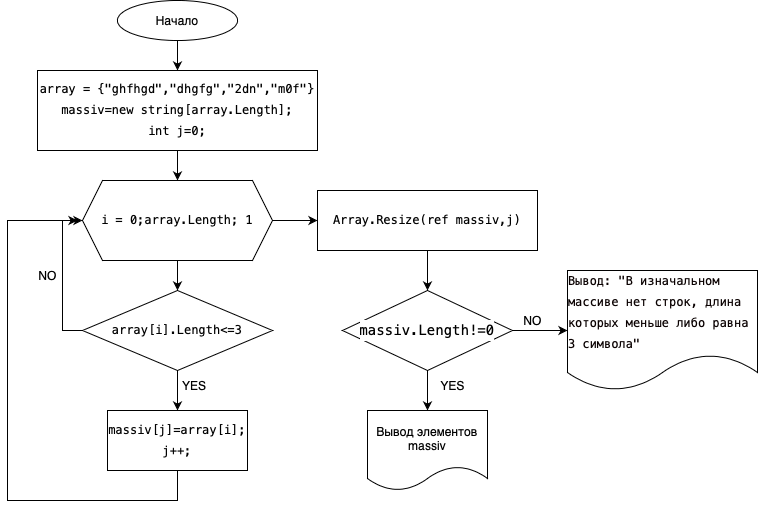

The diagram above was exported from draw.io. Its source (the exported page's mxGraphModel, read from the mxfile embedded in the PNG):
<mxGraphModel dx="770" dy="543" grid="1" gridSize="10" guides="1" tooltips="1" connect="1" arrows="1" fold="1" page="1" pageScale="1" pageWidth="827" pageHeight="1169" math="0" shadow="0">
  <root>
    <mxCell id="0" />
    <mxCell id="1" parent="0" />
    <mxCell id="Q6xiu20IYEfHs_e1NsWM-3" value="" style="edgeStyle=orthogonalEdgeStyle;rounded=0;orthogonalLoop=1;jettySize=auto;html=1;" edge="1" parent="1" source="Q6xiu20IYEfHs_e1NsWM-1" target="Q6xiu20IYEfHs_e1NsWM-2">
      <mxGeometry relative="1" as="geometry" />
    </mxCell>
    <mxCell id="Q6xiu20IYEfHs_e1NsWM-1" value="Начало" style="ellipse;whiteSpace=wrap;html=1;" vertex="1" parent="1">
      <mxGeometry x="280" y="10" width="120" height="40" as="geometry" />
    </mxCell>
    <mxCell id="Q6xiu20IYEfHs_e1NsWM-5" value="" style="edgeStyle=orthogonalEdgeStyle;rounded=0;orthogonalLoop=1;jettySize=auto;html=1;fontSize=12;" edge="1" parent="1" source="Q6xiu20IYEfHs_e1NsWM-2" target="Q6xiu20IYEfHs_e1NsWM-4">
      <mxGeometry relative="1" as="geometry" />
    </mxCell>
    <mxCell id="Q6xiu20IYEfHs_e1NsWM-2" value="&lt;div style=&quot;background-color: rgb(255, 255, 255); font-family: Menlo, Monaco, &amp;quot;Courier New&amp;quot;, monospace; line-height: 21px;&quot;&gt;&lt;font style=&quot;font-size: 12px;&quot;&gt;array = {&quot;ghfhgd&quot;,&quot;dhgfg&quot;,&quot;2dn&quot;,&quot;m0f&quot;}&lt;/font&gt;&lt;/div&gt;&lt;div style=&quot;background-color: rgb(255, 255, 255); font-family: Menlo, Monaco, &amp;quot;Courier New&amp;quot;, monospace; line-height: 21px;&quot;&gt;&lt;div style=&quot;line-height: 21px;&quot;&gt;&lt;div&gt;&lt;font style=&quot;font-size: 12px;&quot;&gt;massiv=new string[array.Length];&lt;/font&gt;&lt;/div&gt;&lt;div&gt;    &lt;font style=&quot;font-size: 12px;&quot;&gt;int j=0;&lt;/font&gt;&lt;/div&gt;&lt;/div&gt;&lt;/div&gt;" style="whiteSpace=wrap;html=1;align=center;" vertex="1" parent="1">
      <mxGeometry x="200" y="80" width="280" height="80" as="geometry" />
    </mxCell>
    <mxCell id="Q6xiu20IYEfHs_e1NsWM-7" value="" style="edgeStyle=orthogonalEdgeStyle;rounded=0;orthogonalLoop=1;jettySize=auto;html=1;fontSize=12;" edge="1" parent="1" source="Q6xiu20IYEfHs_e1NsWM-4" target="Q6xiu20IYEfHs_e1NsWM-6">
      <mxGeometry relative="1" as="geometry" />
    </mxCell>
    <mxCell id="Q6xiu20IYEfHs_e1NsWM-22" value="" style="edgeStyle=orthogonalEdgeStyle;rounded=0;orthogonalLoop=1;jettySize=auto;html=1;fontSize=12;" edge="1" parent="1" source="Q6xiu20IYEfHs_e1NsWM-4" target="Q6xiu20IYEfHs_e1NsWM-21">
      <mxGeometry relative="1" as="geometry" />
    </mxCell>
    <mxCell id="Q6xiu20IYEfHs_e1NsWM-4" value="&lt;div style=&quot;text-align: start; background-color: rgb(255, 255, 255); font-family: Menlo, Monaco, &amp;quot;Courier New&amp;quot;, monospace; line-height: 21px;&quot;&gt;i = 0;array.Length; &lt;span style=&quot;caret-color: rgb(0, 16, 128);&quot;&gt;1&lt;/span&gt;&lt;/div&gt;" style="shape=hexagon;perimeter=hexagonPerimeter2;whiteSpace=wrap;html=1;fixedSize=1;" vertex="1" parent="1">
      <mxGeometry x="245" y="190" width="190" height="80" as="geometry" />
    </mxCell>
    <mxCell id="Q6xiu20IYEfHs_e1NsWM-9" value="" style="edgeStyle=orthogonalEdgeStyle;rounded=0;orthogonalLoop=1;jettySize=auto;html=1;fontSize=12;" edge="1" parent="1" source="Q6xiu20IYEfHs_e1NsWM-6" target="Q6xiu20IYEfHs_e1NsWM-8">
      <mxGeometry relative="1" as="geometry" />
    </mxCell>
    <mxCell id="Q6xiu20IYEfHs_e1NsWM-10" style="edgeStyle=orthogonalEdgeStyle;rounded=0;orthogonalLoop=1;jettySize=auto;html=1;entryX=0;entryY=0.5;entryDx=0;entryDy=0;fontSize=12;" edge="1" parent="1" source="Q6xiu20IYEfHs_e1NsWM-6" target="Q6xiu20IYEfHs_e1NsWM-4">
      <mxGeometry relative="1" as="geometry">
        <Array as="points">
          <mxPoint x="225" y="340" />
          <mxPoint x="225" y="230" />
        </Array>
      </mxGeometry>
    </mxCell>
    <mxCell id="Q6xiu20IYEfHs_e1NsWM-6" value="&lt;div style=&quot;text-align: start; background-color: rgb(255, 255, 255); font-family: Menlo, Monaco, &amp;quot;Courier New&amp;quot;, monospace; line-height: 21px;&quot;&gt;array[i].Length&amp;lt;=3&lt;/div&gt;" style="rhombus;whiteSpace=wrap;html=1;" vertex="1" parent="1">
      <mxGeometry x="245" y="300" width="190" height="80" as="geometry" />
    </mxCell>
    <mxCell id="Q6xiu20IYEfHs_e1NsWM-20" style="edgeStyle=orthogonalEdgeStyle;rounded=0;orthogonalLoop=1;jettySize=auto;html=1;fontSize=12;" edge="1" parent="1" source="Q6xiu20IYEfHs_e1NsWM-8">
      <mxGeometry relative="1" as="geometry">
        <mxPoint x="240" y="230" as="targetPoint" />
        <Array as="points">
          <mxPoint x="340" y="510" />
          <mxPoint x="170" y="510" />
          <mxPoint x="170" y="230" />
        </Array>
      </mxGeometry>
    </mxCell>
    <mxCell id="Q6xiu20IYEfHs_e1NsWM-8" value="&lt;div style=&quot;font-style: normal; font-variant-caps: normal; font-weight: normal; letter-spacing: normal; text-indent: 0px; text-transform: none; word-spacing: 0px; -webkit-text-stroke-width: 0px; text-decoration: none; background-color: rgb(255, 255, 255); font-family: Menlo, Monaco, &amp;quot;Courier New&amp;quot;, monospace; line-height: 21px;&quot;&gt;&lt;div&gt;massiv[j]=array[i];&lt;/div&gt;&lt;div&gt;            j++;&lt;/div&gt;&lt;/div&gt;" style="whiteSpace=wrap;html=1;align=center;" vertex="1" parent="1">
      <mxGeometry x="270" y="420" width="140" height="60" as="geometry" />
    </mxCell>
    <mxCell id="Q6xiu20IYEfHs_e1NsWM-11" value="&amp;nbsp;YES" style="text;html=1;align=center;verticalAlign=middle;resizable=0;points=[];autosize=1;strokeColor=none;fillColor=none;fontSize=12;" vertex="1" parent="1">
      <mxGeometry x="330" y="380" width="50" height="30" as="geometry" />
    </mxCell>
    <mxCell id="Q6xiu20IYEfHs_e1NsWM-12" value="NO" style="text;html=1;align=center;verticalAlign=middle;resizable=0;points=[];autosize=1;strokeColor=none;fillColor=none;fontSize=12;" vertex="1" parent="1">
      <mxGeometry x="190" y="270" width="40" height="30" as="geometry" />
    </mxCell>
    <mxCell id="Q6xiu20IYEfHs_e1NsWM-24" value="" style="edgeStyle=orthogonalEdgeStyle;rounded=0;orthogonalLoop=1;jettySize=auto;html=1;fontSize=12;" edge="1" parent="1" source="Q6xiu20IYEfHs_e1NsWM-21" target="Q6xiu20IYEfHs_e1NsWM-23">
      <mxGeometry relative="1" as="geometry" />
    </mxCell>
    <mxCell id="Q6xiu20IYEfHs_e1NsWM-21" value="&lt;div style=&quot;background-color: rgb(255, 255, 255); font-family: Menlo, Monaco, &amp;quot;Courier New&amp;quot;, monospace; line-height: 21px;&quot;&gt;Array.Resize(ref massiv,j)&lt;/div&gt;" style="whiteSpace=wrap;html=1;align=center;" vertex="1" parent="1">
      <mxGeometry x="480" y="200" width="220" height="60" as="geometry" />
    </mxCell>
    <mxCell id="Q6xiu20IYEfHs_e1NsWM-28" value="" style="edgeStyle=orthogonalEdgeStyle;rounded=0;orthogonalLoop=1;jettySize=auto;html=1;fontSize=12;" edge="1" parent="1" source="Q6xiu20IYEfHs_e1NsWM-23" target="Q6xiu20IYEfHs_e1NsWM-27">
      <mxGeometry relative="1" as="geometry" />
    </mxCell>
    <mxCell id="Q6xiu20IYEfHs_e1NsWM-31" value="" style="edgeStyle=orthogonalEdgeStyle;rounded=0;orthogonalLoop=1;jettySize=auto;html=1;fontSize=12;" edge="1" parent="1" source="Q6xiu20IYEfHs_e1NsWM-23" target="Q6xiu20IYEfHs_e1NsWM-30">
      <mxGeometry relative="1" as="geometry" />
    </mxCell>
    <mxCell id="Q6xiu20IYEfHs_e1NsWM-23" value="&lt;div style=&quot;text-align: start; background-color: rgb(255, 255, 255); font-family: Menlo, Monaco, &amp;quot;Courier New&amp;quot;, monospace; font-size: 14px; line-height: 21px;&quot;&gt;&lt;span style=&quot;caret-color: rgb(0, 16, 128);&quot;&gt;massiv&lt;/span&gt;.Length!=0&lt;/div&gt;" style="rhombus;whiteSpace=wrap;html=1;" vertex="1" parent="1">
      <mxGeometry x="505" y="300" width="170" height="80" as="geometry" />
    </mxCell>
    <mxCell id="Q6xiu20IYEfHs_e1NsWM-27" value="Вывод элементов massiv" style="shape=document;whiteSpace=wrap;html=1;boundedLbl=1;" vertex="1" parent="1">
      <mxGeometry x="530" y="420" width="120" height="80" as="geometry" />
    </mxCell>
    <mxCell id="Q6xiu20IYEfHs_e1NsWM-29" value="YES" style="text;html=1;align=center;verticalAlign=middle;resizable=0;points=[];autosize=1;strokeColor=none;fillColor=none;fontSize=12;" vertex="1" parent="1">
      <mxGeometry x="590" y="380" width="50" height="30" as="geometry" />
    </mxCell>
    <mxCell id="Q6xiu20IYEfHs_e1NsWM-30" value="&lt;div style=&quot;text-align: start; background-color: rgb(255, 255, 255); font-family: Menlo, Monaco, &amp;quot;Courier New&amp;quot;, monospace; line-height: 21px;&quot;&gt;&lt;font color=&quot;#0a0101&quot;&gt;Вывод: &quot;В изначальном массиве нет строк, длина которых меньше либо равна 3 символа&quot;&lt;/font&gt;&lt;/div&gt;" style="shape=document;whiteSpace=wrap;html=1;boundedLbl=1;" vertex="1" parent="1">
      <mxGeometry x="730" y="280" width="190" height="120" as="geometry" />
    </mxCell>
    <mxCell id="Q6xiu20IYEfHs_e1NsWM-32" value="NO" style="text;html=1;align=center;verticalAlign=middle;resizable=0;points=[];autosize=1;strokeColor=none;fillColor=none;fontSize=12;" vertex="1" parent="1">
      <mxGeometry x="675" y="315" width="40" height="30" as="geometry" />
    </mxCell>
  </root>
</mxGraphModel>